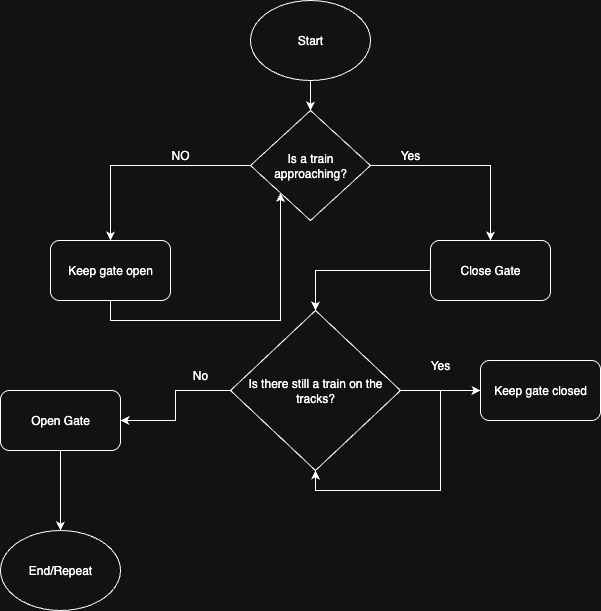

The diagram above was exported from draw.io. Its source (the exported page's mxGraphModel, read from the mxfile embedded in the PNG):
<mxGraphModel dx="1018" dy="655" grid="1" gridSize="10" guides="1" tooltips="1" connect="1" arrows="1" fold="1" page="1" pageScale="1" pageWidth="827" pageHeight="1169" math="0" shadow="0">
  <root>
    <mxCell id="0" />
    <mxCell id="1" parent="0" />
    <mxCell id="aPk7e7gebAApr3vvvWyB-3" style="edgeStyle=orthogonalEdgeStyle;rounded=0;orthogonalLoop=1;jettySize=auto;html=1;exitX=0.5;exitY=1;exitDx=0;exitDy=0;entryX=0.5;entryY=0;entryDx=0;entryDy=0;" parent="1" source="aPk7e7gebAApr3vvvWyB-1" target="aPk7e7gebAApr3vvvWyB-2" edge="1">
      <mxGeometry relative="1" as="geometry" />
    </mxCell>
    <mxCell id="aPk7e7gebAApr3vvvWyB-1" value="Start" style="ellipse;whiteSpace=wrap;html=1;" parent="1" vertex="1">
      <mxGeometry x="370" y="100" width="120" height="80" as="geometry" />
    </mxCell>
    <mxCell id="aPk7e7gebAApr3vvvWyB-5" style="edgeStyle=orthogonalEdgeStyle;rounded=0;orthogonalLoop=1;jettySize=auto;html=1;exitX=0;exitY=0.5;exitDx=0;exitDy=0;" parent="1" source="aPk7e7gebAApr3vvvWyB-2" target="aPk7e7gebAApr3vvvWyB-4" edge="1">
      <mxGeometry relative="1" as="geometry" />
    </mxCell>
    <mxCell id="aPk7e7gebAApr3vvvWyB-8" style="edgeStyle=orthogonalEdgeStyle;rounded=0;orthogonalLoop=1;jettySize=auto;html=1;entryX=0.5;entryY=0;entryDx=0;entryDy=0;" parent="1" source="aPk7e7gebAApr3vvvWyB-2" target="aPk7e7gebAApr3vvvWyB-7" edge="1">
      <mxGeometry relative="1" as="geometry" />
    </mxCell>
    <mxCell id="aPk7e7gebAApr3vvvWyB-2" value="Is a train approaching?" style="rhombus;whiteSpace=wrap;html=1;" parent="1" vertex="1">
      <mxGeometry x="370" y="210" width="120" height="110" as="geometry" />
    </mxCell>
    <mxCell id="cBTsezW80NSenRwB3rrM-1" style="edgeStyle=orthogonalEdgeStyle;rounded=0;orthogonalLoop=1;jettySize=auto;html=1;exitX=0.5;exitY=1;exitDx=0;exitDy=0;entryX=0;entryY=1;entryDx=0;entryDy=0;" parent="1" source="aPk7e7gebAApr3vvvWyB-4" target="aPk7e7gebAApr3vvvWyB-2" edge="1">
      <mxGeometry relative="1" as="geometry" />
    </mxCell>
    <mxCell id="aPk7e7gebAApr3vvvWyB-4" value="Keep gate open" style="rounded=1;whiteSpace=wrap;html=1;" parent="1" vertex="1">
      <mxGeometry x="170" y="340" width="120" height="60" as="geometry" />
    </mxCell>
    <mxCell id="aPk7e7gebAApr3vvvWyB-6" value="NO" style="text;html=1;align=center;verticalAlign=middle;whiteSpace=wrap;rounded=0;" parent="1" vertex="1">
      <mxGeometry x="270" y="240" width="60" height="30" as="geometry" />
    </mxCell>
    <mxCell id="cBTsezW80NSenRwB3rrM-3" style="edgeStyle=orthogonalEdgeStyle;rounded=0;orthogonalLoop=1;jettySize=auto;html=1;exitX=0;exitY=0.5;exitDx=0;exitDy=0;entryX=0.5;entryY=0;entryDx=0;entryDy=0;" parent="1" source="aPk7e7gebAApr3vvvWyB-7" target="cBTsezW80NSenRwB3rrM-2" edge="1">
      <mxGeometry relative="1" as="geometry" />
    </mxCell>
    <mxCell id="aPk7e7gebAApr3vvvWyB-7" value="Close Gate" style="rounded=1;whiteSpace=wrap;html=1;" parent="1" vertex="1">
      <mxGeometry x="550" y="340" width="120" height="60" as="geometry" />
    </mxCell>
    <mxCell id="aPk7e7gebAApr3vvvWyB-9" value="Yes" style="text;html=1;align=center;verticalAlign=middle;whiteSpace=wrap;rounded=0;" parent="1" vertex="1">
      <mxGeometry x="500" y="240" width="60" height="30" as="geometry" />
    </mxCell>
    <mxCell id="cBTsezW80NSenRwB3rrM-5" style="edgeStyle=orthogonalEdgeStyle;rounded=0;orthogonalLoop=1;jettySize=auto;html=1;exitX=0;exitY=0.5;exitDx=0;exitDy=0;entryX=1;entryY=0.5;entryDx=0;entryDy=0;" parent="1" source="cBTsezW80NSenRwB3rrM-2" target="cBTsezW80NSenRwB3rrM-4" edge="1">
      <mxGeometry relative="1" as="geometry" />
    </mxCell>
    <mxCell id="cBTsezW80NSenRwB3rrM-8" style="edgeStyle=orthogonalEdgeStyle;rounded=0;orthogonalLoop=1;jettySize=auto;html=1;exitX=1;exitY=0.5;exitDx=0;exitDy=0;entryX=0;entryY=0.5;entryDx=0;entryDy=0;" parent="1" source="cBTsezW80NSenRwB3rrM-2" target="cBTsezW80NSenRwB3rrM-6" edge="1">
      <mxGeometry relative="1" as="geometry" />
    </mxCell>
    <mxCell id="cBTsezW80NSenRwB3rrM-2" value="Is there still a train on the tracks?" style="rhombus;whiteSpace=wrap;html=1;" parent="1" vertex="1">
      <mxGeometry x="350" y="410" width="170" height="160" as="geometry" />
    </mxCell>
    <mxCell id="cBTsezW80NSenRwB3rrM-12" style="edgeStyle=orthogonalEdgeStyle;rounded=0;orthogonalLoop=1;jettySize=auto;html=1;exitX=0.5;exitY=1;exitDx=0;exitDy=0;" parent="1" source="cBTsezW80NSenRwB3rrM-4" target="cBTsezW80NSenRwB3rrM-11" edge="1">
      <mxGeometry relative="1" as="geometry" />
    </mxCell>
    <mxCell id="cBTsezW80NSenRwB3rrM-4" value="Open Gate" style="rounded=1;whiteSpace=wrap;html=1;" parent="1" vertex="1">
      <mxGeometry x="120" y="490" width="120" height="60" as="geometry" />
    </mxCell>
    <mxCell id="cBTsezW80NSenRwB3rrM-10" style="edgeStyle=orthogonalEdgeStyle;rounded=0;orthogonalLoop=1;jettySize=auto;html=1;entryX=0.5;entryY=1;entryDx=0;entryDy=0;" parent="1" source="cBTsezW80NSenRwB3rrM-6" target="cBTsezW80NSenRwB3rrM-2" edge="1">
      <mxGeometry relative="1" as="geometry" />
    </mxCell>
    <mxCell id="cBTsezW80NSenRwB3rrM-6" value="Keep gate closed" style="rounded=1;whiteSpace=wrap;html=1;" parent="1" vertex="1">
      <mxGeometry x="600" y="460" width="120" height="60" as="geometry" />
    </mxCell>
    <mxCell id="cBTsezW80NSenRwB3rrM-7" value="No" style="text;html=1;align=center;verticalAlign=middle;whiteSpace=wrap;rounded=0;" parent="1" vertex="1">
      <mxGeometry x="290" y="460" width="60" height="30" as="geometry" />
    </mxCell>
    <mxCell id="cBTsezW80NSenRwB3rrM-9" value="Yes" style="text;html=1;align=center;verticalAlign=middle;whiteSpace=wrap;rounded=0;" parent="1" vertex="1">
      <mxGeometry x="530" y="450" width="60" height="30" as="geometry" />
    </mxCell>
    <mxCell id="cBTsezW80NSenRwB3rrM-11" value="End/Repeat" style="ellipse;whiteSpace=wrap;html=1;" parent="1" vertex="1">
      <mxGeometry x="120" y="630" width="120" height="80" as="geometry" />
    </mxCell>
  </root>
</mxGraphModel>